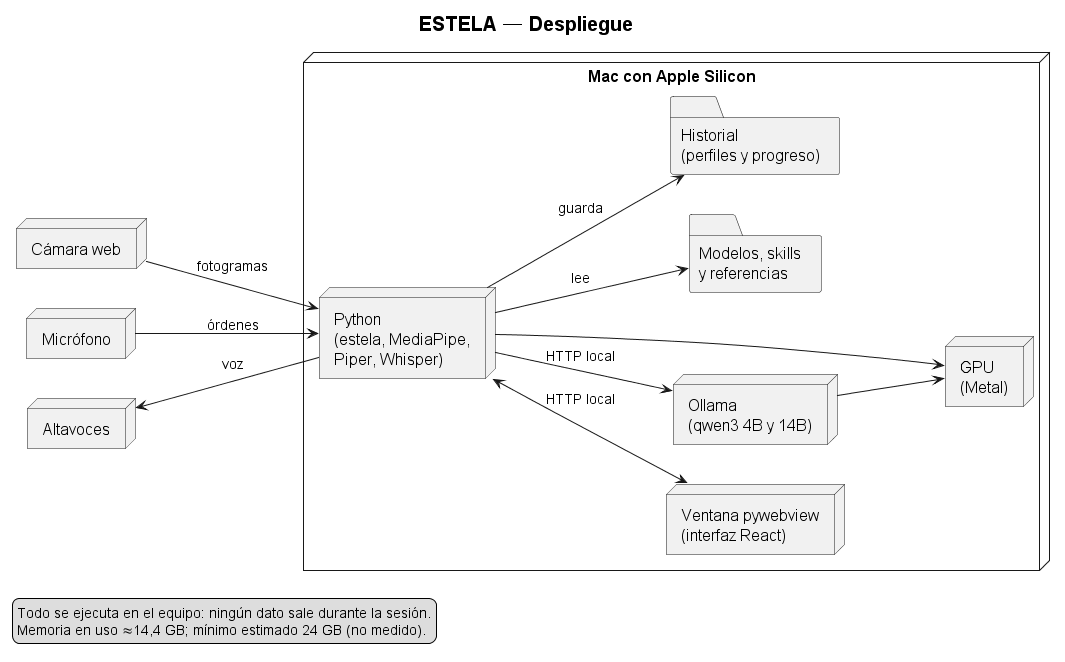

The diagram above was rendered by PlantUML. Its source (embedded in the PNG):
@startuml DESPLIEGUE_sistema_corto
' Versión corta de DESPLIEGUE_sistema.wsd para diapositivas — rama
' feature/mac-flujo (commit 8248abb). Frente a la de test añade el micrófono,
' Whisper, Ollama con sus dos modelos y la GPU del Mac.

title ESTELA — Despliegue

left to right direction
skinparam shadowing false
skinparam defaultFontSize 16
skinparam titleFontSize 20
skinparam ArrowFontSize 14
skinparam nodesep 40
skinparam ranksep 100

node "Cámara web" as CAMD
node "Micrófono" as MICD
node "Altavoces" as AUD

node "Mac con Apple Silicon" as MAC {
  node "Python\n(estela, MediaPipe,\nPiper, Whisper)" as PY
  node "Ventana pywebview\n(interfaz React)" as WEB
  node "Ollama\n(qwen3 4B y 14B)" as OLL
  node "GPU\n(Metal)" as GPU
  folder "Modelos, skills\ny referencias" as FS
  folder "Historial\n(perfiles y progreso)" as HIS
}

CAMD --> PY : fotogramas
MICD --> PY : órdenes
AUD <-- PY : voz
PY <--> WEB : HTTP local
PY --> OLL : HTTP local
PY --> GPU
OLL --> GPU
PY --> FS : lee
PY --> HIS : guarda

legend bottom left
  Todo se ejecuta en el equipo: ningún dato sale durante la sesión.
  Memoria en uso ≈14,4 GB; mínimo estimado 24 GB (no medido).
endlegend
@enduml